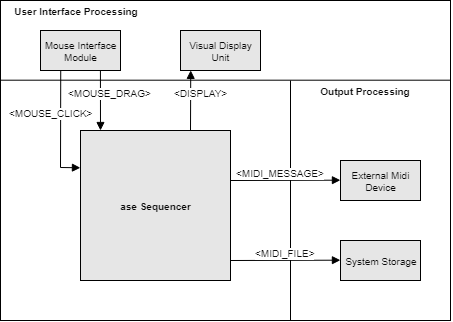

The diagram above was exported from draw.io. Its source (the exported page's mxGraphModel, read from the mxfile embedded in the PNG):
<mxGraphModel dx="1108" dy="561" grid="1" gridSize="10" guides="1" tooltips="1" connect="1" arrows="1" fold="1" page="1" pageScale="1" pageWidth="1169" pageHeight="827" math="0" shadow="0">
  <root>
    <mxCell id="Id58NDw_LBL16bB2Qesp-0" />
    <mxCell id="Id58NDw_LBL16bB2Qesp-1" parent="Id58NDw_LBL16bB2Qesp-0" />
    <mxCell id="Id58NDw_LBL16bB2Qesp-2" value="" style="html=1;strokeColor=#000000;strokeWidth=1;fillColor=none;fontSize=10;fontColor=#0A0A0A;" vertex="1" parent="Id58NDw_LBL16bB2Qesp-1">
      <mxGeometry x="350" y="160" width="450" height="320" as="geometry" />
    </mxCell>
    <mxCell id="Id58NDw_LBL16bB2Qesp-3" value="" style="endArrow=none;html=1;labelBackgroundColor=#ffffff;strokeColor=#000000;strokeWidth=1;fontSize=10;fontColor=#0A0A0A;entryX=1;entryY=0.25;entryDx=0;entryDy=0;exitX=0;exitY=0.25;exitDx=0;exitDy=0;" edge="1" parent="Id58NDw_LBL16bB2Qesp-1" source="Id58NDw_LBL16bB2Qesp-2" target="Id58NDw_LBL16bB2Qesp-2">
      <mxGeometry width="50" height="50" relative="1" as="geometry">
        <mxPoint x="90" y="530" as="sourcePoint" />
        <mxPoint x="140" y="480" as="targetPoint" />
      </mxGeometry>
    </mxCell>
    <mxCell id="Id58NDw_LBL16bB2Qesp-4" value="" style="endArrow=none;html=1;labelBackgroundColor=#ffffff;strokeColor=#000000;strokeWidth=1;fontSize=10;fontColor=#0A0A0A;" edge="1" parent="Id58NDw_LBL16bB2Qesp-1">
      <mxGeometry width="50" height="50" relative="1" as="geometry">
        <mxPoint x="640" y="480" as="sourcePoint" />
        <mxPoint x="640" y="240" as="targetPoint" />
      </mxGeometry>
    </mxCell>
    <mxCell id="Id58NDw_LBL16bB2Qesp-5" value="&lt;b&gt;ase Sequencer&lt;/b&gt;" style="whiteSpace=wrap;html=1;aspect=fixed;strokeColor=#000000;strokeWidth=1;fillColor=#E6E6E6;fontSize=10;fontColor=#0A0A0A;" vertex="1" parent="Id58NDw_LBL16bB2Qesp-1">
      <mxGeometry x="430" y="290" width="150" height="150" as="geometry" />
    </mxCell>
    <mxCell id="Id58NDw_LBL16bB2Qesp-7" value="&lt;b&gt;User Interface Processing&lt;/b&gt;" style="text;html=1;strokeColor=none;fillColor=none;align=center;verticalAlign=middle;whiteSpace=wrap;rounded=0;fontSize=10;fontColor=#0A0A0A;" vertex="1" parent="Id58NDw_LBL16bB2Qesp-1">
      <mxGeometry x="350" y="160" width="150" height="20" as="geometry" />
    </mxCell>
    <mxCell id="Id58NDw_LBL16bB2Qesp-8" value="&lt;b&gt;Output Processing&lt;/b&gt;" style="text;html=1;strokeColor=none;fillColor=none;align=center;verticalAlign=middle;whiteSpace=wrap;rounded=0;fontSize=10;fontColor=#0A0A0A;" vertex="1" parent="Id58NDw_LBL16bB2Qesp-1">
      <mxGeometry x="640" y="240" width="150" height="20" as="geometry" />
    </mxCell>
    <mxCell id="Id58NDw_LBL16bB2Qesp-9" value="External Midi Device" style="rounded=0;whiteSpace=wrap;html=1;strokeColor=#000000;strokeWidth=1;fillColor=#E6E6E6;fontSize=10;fontColor=#0A0A0A;" vertex="1" parent="Id58NDw_LBL16bB2Qesp-1">
      <mxGeometry x="690" y="320" width="80" height="40" as="geometry" />
    </mxCell>
    <mxCell id="Id58NDw_LBL16bB2Qesp-10" value="System Storage" style="rounded=0;whiteSpace=wrap;html=1;strokeColor=#000000;strokeWidth=1;fillColor=#E6E6E6;fontSize=10;fontColor=#0A0A0A;" vertex="1" parent="Id58NDw_LBL16bB2Qesp-1">
      <mxGeometry x="690" y="400" width="80" height="40" as="geometry" />
    </mxCell>
    <mxCell id="Id58NDw_LBL16bB2Qesp-12" value="&amp;lt;MIDI_MESSAGE&amp;gt;" style="html=1;verticalAlign=bottom;endArrow=block;labelBackgroundColor=#ffffff;strokeColor=#000000;strokeWidth=1;fontSize=10;fontColor=#0A0A0A;entryX=0;entryY=0.5;entryDx=0;entryDy=0;" edge="1" parent="Id58NDw_LBL16bB2Qesp-1" target="Id58NDw_LBL16bB2Qesp-9">
      <mxGeometry x="-0.0929" width="80" relative="1" as="geometry">
        <mxPoint x="580" y="340" as="sourcePoint" />
        <mxPoint x="640" y="340" as="targetPoint" />
        <mxPoint as="offset" />
      </mxGeometry>
    </mxCell>
    <mxCell id="Id58NDw_LBL16bB2Qesp-13" value="&amp;lt;MIDI_FILE&amp;gt;" style="html=1;verticalAlign=bottom;endArrow=block;labelBackgroundColor=#ffffff;strokeColor=#000000;strokeWidth=1;fontSize=10;fontColor=#0A0A0A;entryX=0;entryY=0.5;entryDx=0;entryDy=0;" edge="1" parent="Id58NDw_LBL16bB2Qesp-1" target="Id58NDw_LBL16bB2Qesp-10">
      <mxGeometry width="80" relative="1" as="geometry">
        <mxPoint x="580" y="420" as="sourcePoint" />
        <mxPoint x="680.2380952380952" y="419.8571428571428" as="targetPoint" />
      </mxGeometry>
    </mxCell>
    <mxCell id="Id58NDw_LBL16bB2Qesp-14" value="Mouse Interface Module" style="rounded=0;whiteSpace=wrap;html=1;strokeColor=#000000;strokeWidth=1;fillColor=#E6E6E6;fontSize=10;fontColor=#0A0A0A;" vertex="1" parent="Id58NDw_LBL16bB2Qesp-1">
      <mxGeometry x="390" y="190" width="80" height="40" as="geometry" />
    </mxCell>
    <mxCell id="Id58NDw_LBL16bB2Qesp-15" value="Visual Display Unit" style="rounded=0;whiteSpace=wrap;html=1;strokeColor=#000000;strokeWidth=1;fillColor=#E6E6E6;fontSize=10;fontColor=#0A0A0A;" vertex="1" parent="Id58NDw_LBL16bB2Qesp-1">
      <mxGeometry x="530" y="190" width="80" height="40" as="geometry" />
    </mxCell>
    <mxCell id="Id58NDw_LBL16bB2Qesp-16" value="&amp;lt;MOUSE_DRAG&amp;gt;" style="html=1;verticalAlign=bottom;endArrow=block;labelBackgroundColor=#ffffff;strokeColor=#000000;strokeWidth=1;fontSize=10;fontColor=#0A0A0A;exitX=0.75;exitY=1;exitDx=0;exitDy=0;" edge="1" parent="Id58NDw_LBL16bB2Qesp-1" source="Id58NDw_LBL16bB2Qesp-14">
      <mxGeometry x="0.0011" y="10" width="80" relative="1" as="geometry">
        <mxPoint x="590" y="350" as="sourcePoint" />
        <mxPoint x="450" y="290" as="targetPoint" />
        <mxPoint as="offset" />
      </mxGeometry>
    </mxCell>
    <mxCell id="Id58NDw_LBL16bB2Qesp-17" value="&amp;lt;DISPLAY&amp;gt;" style="html=1;verticalAlign=bottom;endArrow=none;labelBackgroundColor=#ffffff;strokeColor=#000000;strokeWidth=1;fontSize=10;fontColor=#0A0A0A;exitX=0.75;exitY=1;exitDx=0;exitDy=0;endFill=0;startArrow=block;startFill=1;" edge="1" parent="Id58NDw_LBL16bB2Qesp-1">
      <mxGeometry x="0.0011" y="10" width="80" relative="1" as="geometry">
        <mxPoint x="540.2380952380952" y="229.85714285714278" as="sourcePoint" />
        <mxPoint x="540" y="290" as="targetPoint" />
        <mxPoint as="offset" />
      </mxGeometry>
    </mxCell>
    <mxCell id="Id58NDw_LBL16bB2Qesp-18" value="&amp;lt;MOUSE_CLICK&amp;gt;" style="html=1;verticalAlign=bottom;endArrow=block;labelBackgroundColor=#ffffff;strokeColor=#000000;strokeWidth=1;fontSize=10;fontColor=#0A0A0A;exitX=0.75;exitY=1;exitDx=0;exitDy=0;entryX=0;entryY=0.25;entryDx=0;entryDy=0;rounded=0;" edge="1" parent="Id58NDw_LBL16bB2Qesp-1" target="Id58NDw_LBL16bB2Qesp-5">
      <mxGeometry x="-0.1453" y="-10" width="80" relative="1" as="geometry">
        <mxPoint x="410.2380952380952" y="229.85714285714278" as="sourcePoint" />
        <mxPoint x="410" y="280" as="targetPoint" />
        <Array as="points">
          <mxPoint x="410" y="327" />
        </Array>
        <mxPoint as="offset" />
      </mxGeometry>
    </mxCell>
  </root>
</mxGraphModel>